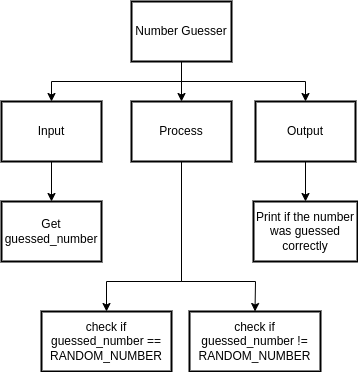

The diagram above was exported from draw.io. Its source (the exported page's mxGraphModel, read from the mxfile embedded in the PNG):
<mxGraphModel dx="594" dy="607" grid="1" gridSize="10" guides="1" tooltips="1" connect="1" arrows="1" fold="1" page="1" pageScale="1" pageWidth="827" pageHeight="1169" math="0" shadow="0">
  <root>
    <mxCell id="0" />
    <mxCell id="1" parent="0" />
    <mxCell id="14" style="edgeStyle=none;rounded=0;html=1;exitX=0.5;exitY=1;exitDx=0;exitDy=0;entryX=0.5;entryY=0;entryDx=0;entryDy=0;" parent="1" source="2" target="8" edge="1">
      <mxGeometry relative="1" as="geometry">
        <Array as="points">
          <mxPoint x="340" y="300" />
          <mxPoint x="265" y="300" />
        </Array>
      </mxGeometry>
    </mxCell>
    <mxCell id="15" style="edgeStyle=none;rounded=0;html=1;exitX=0.5;exitY=1;exitDx=0;exitDy=0;entryX=0.5;entryY=0;entryDx=0;entryDy=0;" parent="1" source="2" target="9" edge="1">
      <mxGeometry relative="1" as="geometry">
        <Array as="points">
          <mxPoint x="340" y="300" />
          <mxPoint x="414" y="300" />
        </Array>
      </mxGeometry>
    </mxCell>
    <mxCell id="2" value="Process" style="rounded=0;whiteSpace=wrap;html=1;absoluteArcSize=1;arcSize=14;strokeWidth=2;" parent="1" vertex="1">
      <mxGeometry x="290" y="120" width="100" height="60" as="geometry" />
    </mxCell>
    <mxCell id="10" style="edgeStyle=none;html=1;exitX=0.5;exitY=1;exitDx=0;exitDy=0;entryX=0.5;entryY=0;entryDx=0;entryDy=0;rounded=0;" parent="1" source="3" target="4" edge="1">
      <mxGeometry relative="1" as="geometry">
        <Array as="points">
          <mxPoint x="340" y="100" />
          <mxPoint x="210" y="100" />
        </Array>
      </mxGeometry>
    </mxCell>
    <mxCell id="11" style="edgeStyle=none;rounded=0;html=1;exitX=0.5;exitY=1;exitDx=0;exitDy=0;entryX=0.5;entryY=0;entryDx=0;entryDy=0;" parent="1" source="3" target="2" edge="1">
      <mxGeometry relative="1" as="geometry" />
    </mxCell>
    <mxCell id="12" style="edgeStyle=none;rounded=0;html=1;exitX=0.5;exitY=1;exitDx=0;exitDy=0;entryX=0.5;entryY=0;entryDx=0;entryDy=0;" parent="1" source="3" target="5" edge="1">
      <mxGeometry relative="1" as="geometry">
        <Array as="points">
          <mxPoint x="340" y="100" />
          <mxPoint x="464" y="100" />
        </Array>
      </mxGeometry>
    </mxCell>
    <mxCell id="3" value="Number Guesser" style="rounded=0;whiteSpace=wrap;html=1;absoluteArcSize=1;arcSize=14;strokeWidth=2;" parent="1" vertex="1">
      <mxGeometry x="290" y="20" width="100" height="60" as="geometry" />
    </mxCell>
    <mxCell id="13" style="edgeStyle=none;rounded=0;html=1;exitX=0.5;exitY=1;exitDx=0;exitDy=0;entryX=0.5;entryY=0;entryDx=0;entryDy=0;" parent="1" source="4" target="6" edge="1">
      <mxGeometry relative="1" as="geometry" />
    </mxCell>
    <mxCell id="4" value="Input" style="rounded=0;whiteSpace=wrap;html=1;absoluteArcSize=1;arcSize=14;strokeWidth=2;" parent="1" vertex="1">
      <mxGeometry x="160" y="120" width="100" height="60" as="geometry" />
    </mxCell>
    <mxCell id="16" style="edgeStyle=none;rounded=0;html=1;entryX=0.5;entryY=0;entryDx=0;entryDy=0;" parent="1" source="5" target="7" edge="1">
      <mxGeometry relative="1" as="geometry" />
    </mxCell>
    <mxCell id="5" value="Output" style="rounded=0;whiteSpace=wrap;html=1;absoluteArcSize=1;arcSize=14;strokeWidth=2;" parent="1" vertex="1">
      <mxGeometry x="414" y="120" width="100" height="60" as="geometry" />
    </mxCell>
    <mxCell id="6" value="Get guessed_number" style="rounded=0;whiteSpace=wrap;html=1;absoluteArcSize=1;arcSize=14;strokeWidth=2;" parent="1" vertex="1">
      <mxGeometry x="160" y="220" width="100" height="60" as="geometry" />
    </mxCell>
    <mxCell id="7" value="Print if the number was guessed correctly" style="rounded=0;whiteSpace=wrap;html=1;absoluteArcSize=1;arcSize=14;strokeWidth=2;" parent="1" vertex="1">
      <mxGeometry x="412" y="220" width="104" height="60" as="geometry" />
    </mxCell>
    <mxCell id="8" value="check if guessed_number == RANDOM_NUMBER" style="rounded=0;whiteSpace=wrap;html=1;absoluteArcSize=1;arcSize=14;strokeWidth=2;" parent="1" vertex="1">
      <mxGeometry x="200" y="330" width="130" height="60" as="geometry" />
    </mxCell>
    <mxCell id="9" value="check if guessed_number != RANDOM_NUMBER" style="rounded=0;whiteSpace=wrap;html=1;absoluteArcSize=1;arcSize=14;strokeWidth=2;" parent="1" vertex="1">
      <mxGeometry x="348" y="330" width="131" height="60" as="geometry" />
    </mxCell>
  </root>
</mxGraphModel>